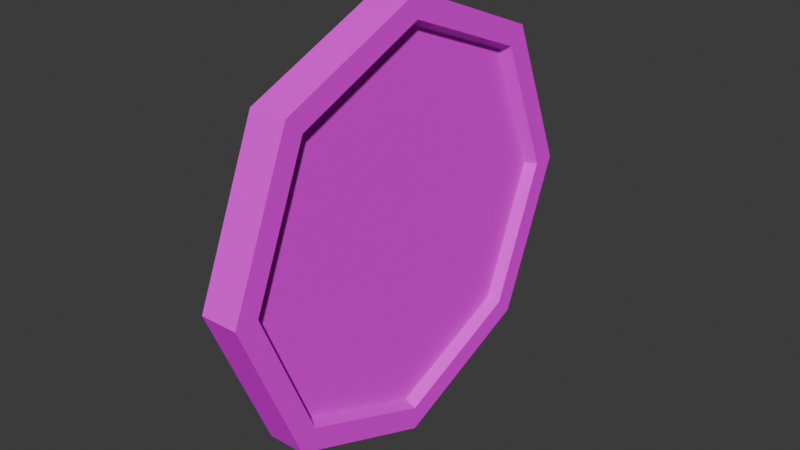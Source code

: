 # Source: Relogio_PSX.blend  (saved by Blender 5.0.119; exported with 4.5.12 LTS)
import bpy
from mathutils import Matrix  # noqa: F401  (used for matrix-valued properties, if any)

bpy.ops.wm.read_factory_settings(use_empty=True)
scene = bpy.context.scene
scene.name = 'Scene'

# ---- collections
col_collection = bpy.data.collections.new('Collection'); scene.collection.children.link(col_collection)

# ---- images (referenced by path relative to the original .blend; pixels are not part of the script)
import os
ASSET_DIR = os.environ.get("B2B_ASSET_DIR", "")  # directory of the original .blend (textures are referenced by path, not embedded)
HERE = os.path.dirname(os.path.abspath(__file__))  # packed textures are extracted next to this script under _unpacked/

def load_image(name, relpath, width, height, colorspace="sRGB"):
    """Load a texture the original file referenced (path relative to the .blend, or extracted next to this script)."""
    p = next((c for c in (os.path.join(HERE, relpath), os.path.join(ASSET_DIR, relpath)) if relpath and os.path.exists(c)), "")
    if p:
        img = bpy.data.images.load(p, check_existing=True)
        img.name = name
    else:  # same state as the original file: an image datablock whose file is absent (Cycles renders it pink)
        img = bpy.data.images.new(name, width, height)
        img.source = "FILE"
        img.filepath = "//" + (relpath or name)
    img.colorspace_settings.name = colorspace
    return img
img_textura_relogio_png = load_image('Textura_Relogio.png', 'Textura_Relogio.png', 1024, 1024, 'sRGB')

# ---- materials (node trees are filled in below, after node groups)
mat_materiais = bpy.data.materials.new('Materiais')

# ---- material node trees
mat_materiais.use_nodes = True; mat_materiais.node_tree.nodes.clear()
_N = mat_materiais.node_tree.nodes; _L = mat_materiais.node_tree.links
n0 = _N.new('ShaderNodeBsdfPrincipled'); n0.name = 'BSDF - Pré-fundamentado'; n0.location = (-200, 100)
n0.inputs[2].default_value = 0.0
n0.inputs[13].default_value = 0.0
n1 = _N.new('ShaderNodeOutputMaterial'); n1.name = 'Saída de material'; n1.location = (200, 100)
n2 = _N.new('ShaderNodeTexImage'); n2.name = 'Textura de imagem'; n2.location = (-490, 80)
n2.image = img_textura_relogio_png
n2.interpolation = 'Closest'
_L.new(n0.outputs[0], n1.inputs[0])
_L.new(n2.outputs[0], n0.inputs[0])
n1.is_active_output = True

# ---- world
world_world = bpy.data.worlds.new('World'); scene.world = world_world
world_world.use_nodes = True; world_world.node_tree.nodes.clear()
_N = world_world.node_tree.nodes; _L = world_world.node_tree.links
n0 = _N.new('ShaderNodeOutputWorld'); n0.name = 'World Output'; n0.location = (200, 100)
n1 = _N.new('ShaderNodeBackground'); n1.name = 'Background'; n1.location = (-200, 100)
n1.inputs[0].default_value = (0.05088, 0.05088, 0.05088, 1.0)
_L.new(n1.outputs[0], n0.inputs[0])
n0.is_active_output = True
world_world.color = (0.05088, 0.05088, 0.05088)
world_world.sun_shadow_jitter_overblur = 0.0

# ---- meshes
me_cilindro_001 = bpy.data.meshes.new('Cilindro.001')
me_cilindro_001.from_pydata([(2.283e-09, 0.8634, -0.3982), (0.0, 1.0, 1.0), (0.6106, 0.6106, -0.3982), (0.7071, 0.7071, 1.0), (0.8634, 0.0, -0.3982), (1.0, 0.0, 1.0), (0.6106, -0.6106, -0.3982), (0.7071, -0.7071, 1.0), (2.283e-09, -0.8634, -0.3982), (0.0, -1.0, 1.0), (-0.6106, -0.6106, -0.3982), (-0.7071, -0.7071, 1.0), (-0.8634, 0.0, -0.3982), (-1.0, 0.0, 1.0), (-0.6106, 0.6106, -0.3982), (-0.7071, 0.7071, 1.0), (0.0, 1.0, -1.0), (0.7071, 0.7071, -1.0), (1.0, 0.0, -1.0), (0.7071, -0.7071, -1.0), (0.0, -1.0, -1.0), (-0.7071, -0.7071, -1.0), (-1.0, 0.0, -1.0), (-0.7071, 0.7071, -1.0), (0.0, 0.8901, -1.0), (0.6294, 0.6294, -1.0), (0.8901, 0.0, -1.0), (0.6294, -0.6294, -1.0), (0.0, -0.8901, -1.0), (-0.6294, -0.6294, -1.0), (-0.8901, 0.0, -1.0), (-0.6294, 0.6294, -1.0)], [], [(16, 1, 3, 17), (17, 3, 5, 18), (18, 5, 7, 19), (19, 7, 9, 20), (20, 9, 11, 21), (21, 11, 13, 22), (3, 1, 15, 13, 11, 9, 7, 5), (22, 13, 15, 23), (23, 15, 1, 16), (0, 2, 4, 6, 8, 10, 12, 14), (25, 24, 16, 17), (26, 25, 17, 18), (27, 26, 18, 19), (28, 27, 19, 20), (29, 28, 20, 21), (30, 29, 21, 22), (31, 30, 22, 23), (24, 31, 23, 16), (2, 0, 24, 25), (4, 2, 25, 26), (6, 4, 26, 27), (8, 6, 27, 28), (10, 8, 28, 29), (12, 10, 29, 30), (14, 12, 30, 31), (0, 14, 31, 24)])
_uv = me_cilindro_001.uv_layers.new(name='Mapa UV')
_uv.uv.foreach_set('vector', [0.8484, 0.9575, 0.8199, 0.9575, 0.8199, 0.9093, 0.8484, 0.9093, 0.8484, 0.9093, 0.8199, 0.9093, 0.8199, 0.7931, 0.8484, 0.7931, 0.8484, 0.7931, 0.8199, 0.7931, 0.8199, 0.6769, 0.8484, 0.6769, 0.8484, 0.6769, 0.8199, 0.6769, 0.8199, 0.6288, 0.8484, 0.6288, 0.8484, 0.6288, 0.8199, 0.6288, 0.8199, 0.6769, 0.8484, 0.6769, 0.8484, 0.6769, 0.8199, 0.6769, 0.8199, 0.7931, 0.8484, 0.7931, 0.9286, 0.3137, 0.9758, 0.4277, 0.9286, 0.5417, 0.8146, 0.5889, 0.7006, 0.5417, 0.6534, 0.4277, 0.7006, 0.3137, 0.8146, 0.2665, 0.8484, 0.7931, 0.8199, 0.7931, 0.8199, 0.9093, 0.8484, 0.9093, 0.8484, 0.9093, 0.8199, 0.9093, 0.8199, 0.9575, 0.8484, 0.9575, 0.6139, 0.4805, 0.5279, 0.2728, 0.3202, 0.1868, 0.1126, 0.2728, 0.02659, 0.4805, 0.1126, 0.6881, 0.3202, 0.7741, 0.5279, 0.6881, 0.9161, 0.3262, 0.9581, 0.4277, 0.9758, 0.4277, 0.9286, 0.3137, 0.8146, 0.2842, 0.9161, 0.3262, 0.9286, 0.3137, 0.8146, 0.2665, 0.7131, 0.3262, 0.8146, 0.2842, 0.8146, 0.2665, 0.7006, 0.3137, 0.6711, 0.4277, 0.7131, 0.3262, 0.7006, 0.3137, 0.6534, 0.4277, 0.7131, 0.5292, 0.6711, 0.4277, 0.6534, 0.4277, 0.7006, 0.5417, 0.8146, 0.5712, 0.7131, 0.5292, 0.7006, 0.5417, 0.8146, 0.5889, 0.9161, 0.5292, 0.8146, 0.5712, 0.8146, 0.5889, 0.9286, 0.5417, 0.9581, 0.4277, 0.9161, 0.5292, 0.9286, 0.5417, 0.9758, 0.4277, 0.8398, 0.8934, 0.8398, 0.935, 0.8484, 0.9394, 0.8484, 0.8965, 0.8398, 0.7931, 0.8398, 0.8934, 0.8484, 0.8965, 0.8484, 0.7931, 0.8398, 0.6928, 0.8398, 0.7931, 0.8484, 0.7931, 0.8484, 0.6897, 0.8398, 0.6512, 0.8398, 0.6928, 0.8484, 0.6897, 0.8484, 0.6468, 0.8398, 0.6928, 0.8398, 0.6512, 0.8484, 0.6468, 0.8484, 0.6897, 0.8398, 0.7931, 0.8398, 0.6928, 0.8484, 0.6897, 0.8484, 0.7931, 0.8398, 0.8934, 0.8398, 0.7931, 0.8484, 0.7931, 0.8484, 0.8965, 0.8398, 0.935, 0.8398, 0.8934, 0.8484, 0.8965, 0.8484, 0.9394])
me_cilindro_001.materials.append(mat_materiais)
me_cilindro_001.update()

# ---- objects
ob_cilindro = bpy.data.objects.new('Cilindro', me_cilindro_001)

# ---- transforms, parenting, visibility, modifiers, constraints
ob_cilindro.location = (0.0, 0.0, 0.0)
ob_cilindro.rotation_euler = (0.0, 1.571, 0.0)
ob_cilindro.scale = (1.0, 1.0, -0.08679)

# ---- collection membership
col_collection.objects.link(ob_cilindro)

# ---- scene / render settings (as saved in the file)
scene.frame_start = 1; scene.frame_end = 250; scene.frame_set(1)
scene.render.engine = 'BLENDER_EEVEE_NEXT'
scene.render.bake_bias = 0.0
scene.render.bake_samples = 0
scene.cycles.sampling_pattern = 'TABULATED_SOBOL'
scene.eevee.use_volume_custom_range = False
bpy.context.view_layer.update()

# ---- added for rendering (the .blend has no active camera and no usable light): camera, sun
cam_auto = bpy.data.cameras.new('AutoCamera')
cam_auto.lens = 50.0
cam_auto.sensor_width = 36.0
cam_auto.clip_end = 1000.0
ob_auto_camera = bpy.data.objects.new('AutoCamera', cam_auto)
scene.collection.objects.link(ob_auto_camera)
ob_auto_camera.location = (2.62185, -3.14623, 2.09748)
ob_auto_camera.rotation_euler = (1.09748, -7.21219e-08, 0.694738)
scene.camera = ob_auto_camera
light_auto_sun = bpy.data.lights.new('AutoSun', 'SUN')
light_auto_sun.energy = 3.0
light_auto_sun.angle = 0.0523599
ob_auto_sun = bpy.data.objects.new('AutoSun', light_auto_sun)
scene.collection.objects.link(ob_auto_sun)
ob_auto_sun.rotation_euler = (0.872665, 0.174533, 0.523599)
bpy.context.view_layer.update()
